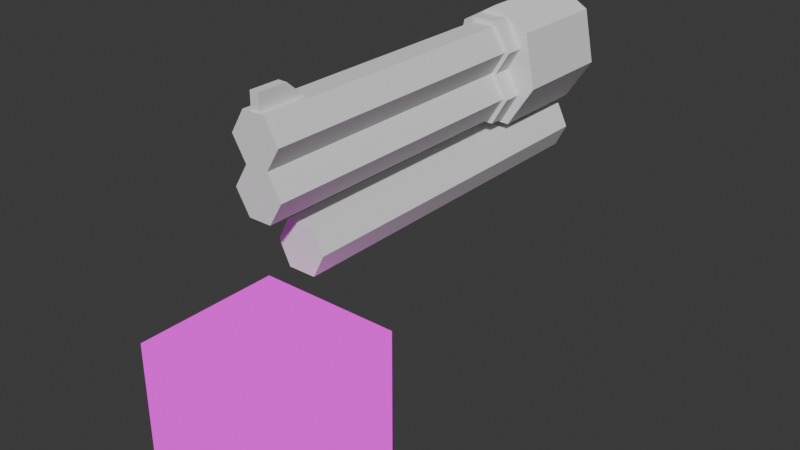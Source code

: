 # Source: gun.blend  (saved by Blender 4.0.36; exported with 4.5.12 LTS)
import bpy
from mathutils import Matrix  # noqa: F401  (used for matrix-valued properties, if any)

bpy.ops.wm.read_factory_settings(use_empty=True)
scene = bpy.context.scene
scene.name = 'Scene'

# ---- collections
col_collection = bpy.data.collections.new('Collection'); scene.collection.children.link(col_collection)

# ---- images (referenced by path relative to the original .blend; pixels are not part of the script)
import os
ASSET_DIR = os.environ.get("B2B_ASSET_DIR", "")  # directory of the original .blend (textures are referenced by path, not embedded)
HERE = os.path.dirname(os.path.abspath(__file__))  # packed textures are extracted next to this script under _unpacked/

def load_image(name, relpath, width, height, colorspace="sRGB"):
    """Load a texture the original file referenced (path relative to the .blend, or extracted next to this script)."""
    p = next((c for c in (os.path.join(HERE, relpath), os.path.join(ASSET_DIR, relpath)) if relpath and os.path.exists(c)), "")
    if p:
        img = bpy.data.images.load(p, check_existing=True)
        img.name = name
    else:  # same state as the original file: an image datablock whose file is absent (Cycles renders it pink)
        img = bpy.data.images.new(name, width, height)
        img.source = "FILE"
        img.filepath = "//" + (relpath or name)
    img.colorspace_settings.name = colorspace
    return img
img_accesories_tex_png = load_image('Accesories_Tex.png', 'Accesories_Tex.png', 1024, 1024, 'sRGB')
img_pixeltexturegrid_1024_png = load_image('PixelTextureGrid_1024.png', 'PixelTextureGrid_1024.png', 1024, 1024, 'sRGB')

# ---- materials (node trees are filled in below, after node groups)
mat_globalmat = bpy.data.materials.new('GlobalMat')
mat_globalmat.alpha_threshold = 0.0
mat_globalmat.use_transparent_shadow = False
mat_globalmat.roughness = 0.5
mat_globalmat.line_color = (0.0, 0.0, 0.0, 1.0)

# ---- material node trees
mat_globalmat.use_nodes = True; mat_globalmat.node_tree.nodes.clear()
_N = mat_globalmat.node_tree.nodes; _L = mat_globalmat.node_tree.links
n0 = _N.new('ShaderNodeOutputMaterial'); n0.name = 'Material Output'; n0.location = (300, 300)
n1 = _N.new('ShaderNodeTexImage'); n1.name = 'Image Texture'; n1.location = (-586, 299)
n1.image = img_accesories_tex_png
n1.interpolation = 'Closest'
n2 = _N.new('ShaderNodeTexImage'); n2.name = 'Image Texture.001'; n2.location = (-624, -54)
n2.image = img_pixeltexturegrid_1024_png
n2.interpolation = 'Closest'
n3 = _N.new('ShaderNodeMix'); n3.name = 'Mix'; n3.location = (-256, 221)
n3.data_type = 'RGBA'
n4 = _N.new('ShaderNodeBsdfPrincipled'); n4.name = 'Principled BSDF'; n4.location = (-3, 124)
n4.inputs[3].default_value = 1.45
_L.new(n1.outputs[0], n3.inputs[7])
_L.new(n1.outputs[1], n3.inputs[0])
_L.new(n2.outputs[0], n3.inputs[6])
_L.new(n3.outputs[2], n4.inputs[0])
_L.new(n3.outputs[2], n0.inputs[0])
n0.is_active_output = True

# ---- world
world_world = bpy.data.worlds.new('World'); scene.world = world_world
world_world.use_nodes = True; world_world.node_tree.nodes.clear()
_N = world_world.node_tree.nodes; _L = world_world.node_tree.links
n0 = _N.new('ShaderNodeOutputWorld'); n0.name = 'World Output'; n0.location = (300, 300)
n1 = _N.new('ShaderNodeBackground'); n1.name = 'Background'; n1.location = (10, 300)
n1.inputs[0].default_value = (0.05088, 0.05088, 0.05088, 1.0)
_L.new(n1.outputs[0], n0.inputs[0])
n0.is_active_output = True
world_world.color = (0.05088, 0.05088, 0.05088)
world_world.use_sun_shadow = False
world_world.sun_shadow_jitter_overblur = 0.0

# ---- meshes
me_cube = bpy.data.meshes.new('Cube')
me_cube.from_pydata([(1.0, 1.0, 1.0), (1.0, 1.0, -1.0), (1.0, -1.0, 1.0), (1.0, -1.0, -1.0), (-1.0, 1.0, 1.0), (-1.0, 1.0, -1.0), (-1.0, -1.0, 1.0), (-1.0, -1.0, -1.0)], [], [(0, 4, 6, 2), (3, 2, 6, 7), (7, 6, 4, 5), (5, 1, 3, 7), (1, 0, 2, 3), (5, 4, 0, 1)])
_uv = me_cube.uv_layers.new(name='UVMap')
_uv.uv.foreach_set('vector', [0.07812, 0.9873, 0.01465, 0.9873, 0.01465, 0.9238, 0.07812, 0.9238, 0.07715, 0.9248, 0.07715, 0.9873, 0.01465, 0.9873, 0.01465, 0.9248, 0.01465, 0.9238, 0.01465, 0.9873, 0.07812, 0.9873, 0.07812, 0.9238, 0.01465, 0.9873, 0.07715, 0.9873, 0.07715, 0.9248, 0.01465, 0.9248, 0.07812, 0.9238, 0.07812, 0.9873, 0.01465, 0.9873, 0.01465, 0.9238, 0.01465, 0.9238, 0.01465, 0.9873, 0.07812, 0.9873, 0.07812, 0.9238])
me_cube.materials.append(mat_globalmat)
me_cube.use_mirror_vertex_groups = False
me_cube.update()
me_cylinder = bpy.data.meshes.new('Cylinder')
me_cylinder.from_pydata([(-0.05832, 1.038, -0.4989), (-0.3017, 0.8971, 0.4931), (0.8966, 0.5075, -0.4989), (0.8966, 0.5075, 0.5004), (0.8783, -0.5846, -0.4989), (0.8783, -0.5846, 0.5004), (0.06716, -1.053, -0.4989), (0.06715, -1.053, 0.5004), (-0.8878, -0.5228, -0.4989), (-0.8878, -0.5228, 0.5004), (-0.8694, 0.5693, -0.4989), (-0.6261, 0.7098, 0.4931), (1.833, -1.115, -0.4989), (1.833, -1.115, 0.5004), (1.815, -2.207, -0.4989), (1.815, -2.207, 0.5004), (1.004, -2.675, -0.4989), (1.004, -2.675, 0.5004), (0.04878, -2.145, -0.4989), (0.04878, -2.145, 0.5004), (-0.05832, 1.038, -0.4332), (0.8966, 0.5075, -0.4332), (0.8783, -0.5846, -0.4332), (0.06716, -1.053, -0.4332), (-0.8878, -0.5228, -0.4332), (-0.8694, 0.5693, -0.4332), (1.833, -1.115, -0.4332), (1.815, -2.207, -0.4332), (1.004, -2.675, -0.4332), (0.04878, -2.145, -0.4332), (-0.3017, 0.8971, 0.34), (0.8966, 0.5075, 0.2524), (0.8783, -0.5846, 0.2524), (0.06716, -1.053, 0.2524), (-0.8878, -0.5228, 0.2524), (-0.6261, 0.7098, 0.34), (1.833, -1.115, 0.2524), (1.815, -2.207, 0.2524), (1.004, -2.675, 0.2524), (0.04878, -2.145, 0.2524), (-0.05832, 1.038, 0.2524), (-0.05832, 1.038, 0.5004), (-0.8694, 0.5693, 0.5004), (-0.8694, 0.5693, 0.2524), (-0.6295, 1.465, 0.3983), (-0.6295, 1.465, 0.4931), (-0.9539, 1.278, 0.4931), (-0.9539, 1.278, 0.3983), (-0.07087, 1.247, -0.4989), (1.059, 0.6011, -0.4989), (1.059, 0.6011, -0.4332), (1.04, -0.4909, -0.4989), (1.04, -0.4909, -0.4332), (-0.09506, -1.147, -0.4332), (-0.09506, -1.147, -0.4989), (-1.05, -0.6164, -0.4989), (-1.05, -0.6164, -0.4332), (-1.044, 0.6847, -0.4989), (-1.044, 0.6847, -0.4332), (1.995, -1.021, -0.4332), (1.995, -1.021, -0.4989), (1.99, -2.322, -0.4989), (1.99, -2.322, -0.4332), (1.016, -2.884, -0.4989), (1.016, -2.884, -0.4332), (-0.1134, -2.239, -0.4989), (-0.1134, -2.239, -0.4332), (-0.07087, 1.247, -0.4332)], [], [(40, 41, 3, 31), (31, 3, 5, 32), (33, 7, 9, 34), (3, 41, 42, 5), (34, 9, 42, 43), (30, 35, 47, 44), (0, 2, 4, 6, 8, 10), (32, 5, 13, 36), (36, 13, 15, 37), (37, 15, 17, 38), (38, 17, 19, 39), (13, 5, 7, 15), (39, 19, 7, 33), (4, 12, 14, 16, 18, 6), (27, 28, 64, 62), (20, 21, 50, 67), (28, 29, 66, 64), (12, 4, 51, 60), (10, 8, 55, 57), (21, 22, 52, 50), (29, 23, 53, 66), (23, 24, 56, 53), (14, 12, 60, 61), (4, 2, 49, 51), (29, 39, 33, 23), (28, 38, 39, 29), (27, 37, 38, 28), (26, 36, 37, 27), (22, 32, 36, 26), (25, 43, 40, 20), (24, 34, 43, 25), (23, 33, 34, 24), (21, 31, 32, 22), (20, 40, 31, 21), (30, 1, 41, 40), (1, 11, 42, 41), (11, 35, 43, 42), (35, 30, 40, 43), (47, 46, 45, 44), (11, 1, 45, 46), (35, 11, 46, 47), (1, 30, 44, 45), (65, 66, 53, 54), (63, 64, 66, 65), (61, 62, 64, 63), (60, 59, 62, 61), (51, 52, 59, 60), (57, 58, 67, 48), (55, 56, 58, 57), (54, 53, 56, 55), (49, 50, 52, 51), (48, 67, 50, 49), (16, 14, 61, 63), (2, 0, 48, 49), (6, 18, 65, 54), (26, 27, 62, 59), (0, 10, 57, 48), (22, 26, 59, 52), (25, 20, 67, 58), (8, 6, 54, 55), (18, 16, 63, 65), (24, 25, 58, 56), (5, 42, 9, 7), (15, 7, 19, 17)])
_uv = me_cylinder.uv_layers.new(name='UVMap')
_uv.uv.foreach_set('vector', [1.0, 0.875, 1.0, 1.0, 0.8333, 1.0, 0.8333, 0.875, 0.8333, 0.875, 0.8333, 1.0, 0.6667, 1.0, 0.6667, 0.875, 0.5, 0.875, 0.5, 1.0, 0.3333, 1.0, 0.3333, 0.875, 0.4578, 0.37, 0.25, 0.49, 0.04215, 0.37, 0.4578, 0.13, 0.3333, 0.875, 0.3333, 1.0, 0.1667, 1.0, 0.1667, 0.875, 0.01585, 0.9196, 0.1508, 0.9196, 0.1508, 0.9196, 0.01585, 0.9196, 0.75, 0.49, 0.9578, 0.37, 0.9578, 0.13, 0.75, 0.01, 0.5422, 0.13, 0.5422, 0.37, 1.0, 0.875, 1.0, 1.0, 0.8333, 1.0, 0.8333, 0.875, 0.8333, 0.875, 0.8333, 1.0, 0.6667, 1.0, 0.6667, 0.875, 0.6667, 0.875, 0.6667, 1.0, 0.5, 1.0, 0.5, 0.875, 0.5, 0.875, 0.5, 1.0, 0.3333, 1.0, 0.3333, 0.875, 0.4578, 0.37, 0.25, 0.49, 0.04215, 0.37, 0.4578, 0.13, 0.3333, 0.875, 0.3333, 1.0, 0.1667, 1.0, 0.1667, 0.875, 0.75, 0.49, 0.9578, 0.37, 0.9578, 0.13, 0.75, 0.01, 0.5422, 0.13, 0.5422, 0.37, 0.6667, 0.5338, 0.5, 0.5338, 0.5, 0.5338, 0.6667, 0.5338, 1.0, 0.5338, 0.8333, 0.5338, 0.8333, 0.5338, 1.0, 0.5338, 0.5, 0.5338, 0.3333, 0.5338, 0.3333, 0.5338, 0.5, 0.5338, 0.9578, 0.37, 0.75, 0.49, 0.75, 0.49, 0.9578, 0.37, 0.5422, 0.37, 0.5422, 0.13, 0.5422, 0.13, 0.5422, 0.37, 0.8333, 0.5338, 0.6667, 0.5338, 0.6667, 0.5338, 0.8333, 0.5338, 0.3333, 0.5338, 0.1667, 0.5338, 0.1667, 0.5338, 0.3333, 0.5338, 0.5, 0.5338, 0.3333, 0.5338, 0.3333, 0.5338, 0.5, 0.5338, 0.9578, 0.13, 0.9578, 0.37, 0.9578, 0.37, 0.9578, 0.13, 0.9578, 0.13, 0.9578, 0.37, 0.9578, 0.37, 0.9578, 0.13, 0.3333, 0.5338, 0.3333, 0.875, 0.1667, 0.875, 0.1667, 0.5338, 0.5, 0.5338, 0.5, 0.875, 0.3333, 0.875, 0.3333, 0.5338, 0.6667, 0.5338, 0.6667, 0.875, 0.5, 0.875, 0.5, 0.5338, 0.8333, 0.5338, 0.8333, 0.875, 0.6667, 0.875, 0.6667, 0.5338, 1.0, 0.5338, 1.0, 0.875, 0.8333, 0.875, 0.8333, 0.5338, 0.1667, 0.5338, 0.1667, 0.875, -8.941e-08, 0.875, -8.941e-08, 0.5338, 0.3333, 0.5338, 0.3333, 0.875, 0.1667, 0.875, 0.1667, 0.5338, 0.5, 0.5338, 0.5, 0.875, 0.3333, 0.875, 0.3333, 0.5338, 0.8333, 0.5338, 0.8333, 0.875, 0.6667, 0.875, 0.6667, 0.5338, 1.0, 0.5338, 1.0, 0.875, 0.8333, 0.875, 0.8333, 0.5338, 0.01585, 0.9196, 0.01585, 0.9554, -8.941e-08, 1.0, -8.941e-08, 0.875, 0.01585, 0.9554, 0.1508, 0.9554, 0.1667, 1.0, -8.941e-08, 1.0, 0.1508, 0.9554, 0.1508, 0.9196, 0.1667, 0.875, 0.1667, 1.0, 0.1508, 0.9196, 0.01585, 0.9196, -8.941e-08, 0.875, 0.1667, 0.875, 0.1508, 0.9196, 0.1508, 0.9554, 0.01585, 0.9554, 0.01585, 0.9196, 0.1508, 0.9554, 0.01585, 0.9554, 0.01585, 0.9554, 0.1508, 0.9554, 0.1508, 0.9196, 0.1508, 0.9554, 0.1508, 0.9554, 0.1508, 0.9196, 0.01585, 0.9554, 0.01585, 0.9196, 0.01585, 0.9196, 0.01585, 0.9554, 0.3333, 0.5, 0.3333, 0.5338, 0.1667, 0.5338, 0.1667, 0.5, 0.5, 0.5, 0.5, 0.5338, 0.3333, 0.5338, 0.3333, 0.5, 0.6667, 0.5, 0.6667, 0.5338, 0.5, 0.5338, 0.5, 0.5, 0.8333, 0.5, 0.8333, 0.5338, 0.6667, 0.5338, 0.6667, 0.5, 1.0, 0.5, 1.0, 0.5338, 0.8333, 0.5338, 0.8333, 0.5, 0.1667, 0.5, 0.1667, 0.5338, -8.941e-08, 0.5338, -8.941e-08, 0.5, 0.3333, 0.5, 0.3333, 0.5338, 0.1667, 0.5338, 0.1667, 0.5, 0.5, 0.5, 0.5, 0.5338, 0.3333, 0.5338, 0.3333, 0.5, 0.8333, 0.5, 0.8333, 0.5338, 0.6667, 0.5338, 0.6667, 0.5, 1.0, 0.5, 1.0, 0.5338, 0.8333, 0.5338, 0.8333, 0.5, 0.75, 0.01, 0.9578, 0.13, 0.9578, 0.13, 0.75, 0.01, 0.9578, 0.37, 0.75, 0.49, 0.75, 0.49, 0.9578, 0.37, 0.5422, 0.37, 0.5422, 0.13, 0.5422, 0.13, 0.5422, 0.37, 0.8333, 0.5338, 0.6667, 0.5338, 0.6667, 0.5338, 0.8333, 0.5338, 0.75, 0.49, 0.5422, 0.37, 0.5422, 0.37, 0.75, 0.49, 1.0, 0.5338, 0.8333, 0.5338, 0.8333, 0.5338, 1.0, 0.5338, 0.1667, 0.5338, -8.941e-08, 0.5338, -8.941e-08, 0.5338, 0.1667, 0.5338, 0.5422, 0.13, 0.75, 0.01, 0.75, 0.01, 0.5422, 0.13, 0.5422, 0.13, 0.75, 0.01, 0.75, 0.01, 0.5422, 0.13, 0.3333, 0.5338, 0.1667, 0.5338, 0.1667, 0.5338, 0.3333, 0.5338, 0.4578, 0.13, 0.04215, 0.37, 0.04215, 0.13, 0.25, 0.01, 0.4578, 0.13, 0.04215, 0.37, 0.04215, 0.13, 0.25, 0.01])
me_cylinder.update()
me_cylinder_002 = bpy.data.meshes.new('Cylinder.002')
me_cylinder_002.from_pydata([(0.0, 0.9963, -0.508), (0.0, 0.9963, 0.5845), (0.77, 0.6498, -0.508), (0.77, 0.6498, 0.5845), (1.001, -0.2358, -0.508), (1.001, -0.2358, 0.5845), (0.4235, -0.9288, -0.508), (0.4235, -0.9288, 0.5845), (-0.4235, -0.9288, -0.508), (-0.4235, -0.9288, 0.5845), (-1.001, -0.2358, -0.508), (-1.001, -0.2358, 0.5845), (-0.77, 0.6498, -0.508), (-0.77, 0.6498, 0.5845)], [], [(0, 1, 3, 2), (2, 3, 5, 4), (4, 5, 7, 6), (6, 7, 9, 8), (8, 9, 11, 10), (3, 1, 13, 11, 9, 7, 5), (10, 11, 13, 12), (12, 13, 1, 0), (0, 2, 4, 6, 8, 10, 12)])
_uv = me_cylinder_002.uv_layers.new(name='UVMap')
_uv.uv.foreach_set('vector', [1.0, 0.5, 1.0, 1.0, 0.8571, 1.0, 0.8571, 0.5, 0.8571, 0.5, 0.8571, 1.0, 0.7143, 1.0, 0.7143, 0.5, 0.7143, 0.5, 0.7143, 1.0, 0.5714, 1.0, 0.5714, 0.5, 0.5714, 0.5, 0.5714, 1.0, 0.4286, 1.0, 0.4286, 0.5, 0.4286, 0.5, 0.4286, 1.0, 0.2857, 1.0, 0.2857, 0.5, 0.4376, 0.3996, 0.25, 0.49, 0.06236, 0.3996, 0.01602, 0.1966, 0.1459, 0.03377, 0.3541, 0.03377, 0.484, 0.1966, 0.2857, 0.5, 0.2857, 1.0, 0.1429, 1.0, 0.1429, 0.5, 0.1429, 0.5, 0.1429, 1.0, 2.98e-08, 1.0, 2.98e-08, 0.5, 0.75, 0.49, 0.9376, 0.3996, 0.984, 0.1966, 0.8541, 0.03377, 0.6459, 0.03377, 0.516, 0.1966, 0.5624, 0.3996])
me_cylinder_002.update()
me_cylinder_004 = bpy.data.meshes.new('Cylinder.004')
me_cylinder_004.from_pydata([(0.3003, 0.1674, -0.2924), (0.3003, 0.1674, 0.1764), (0.3212, -0.1814, -0.2924), (0.3212, -0.1814, 0.1764), (-0.003551, -0.3689, -0.2924), (-0.003551, -0.3689, 0.1764), (-0.2951, -0.1763, -0.2924), (-0.2951, -0.1763, 0.1764), (-0.09954, 0.2974, -4.73), (-0.09954, 0.2974, -4.511), (0.3003, 0.1674, -4.855), (0.3003, 0.1674, -4.386), (0.3212, -0.1814, -4.855), (0.3212, -0.1814, -4.386), (-0.00355, -0.3689, -4.855), (-0.00355, -0.3689, -4.386), (-0.2951, -0.1763, -4.855), (-0.2951, -0.1763, -4.386), (-0.2078, 0.2349, -4.73), (-0.2078, 0.2349, -4.511), (0.008709, 0.3599, -0.2924), (0.008709, 0.3599, 0.1764), (-0.3161, 0.1724, 0.1764), (-0.3161, 0.1724, -0.2924), (0.008709, 0.3599, -4.855), (0.008709, 0.3599, -4.386), (-0.3161, 0.1724, -4.386), (-0.3161, 0.1724, -4.855), (-0.3027, 0.6492, -4.73), (-0.3027, 0.6492, -4.511), (-0.4109, 0.5867, -4.511), (-0.4109, 0.5867, -4.73)], [], [(20, 21, 1, 0), (0, 1, 3, 2), (2, 3, 5, 4), (4, 5, 7, 6), (1, 21, 22, 7, 5, 3), (6, 7, 22, 23), (18, 19, 30, 31), (24, 25, 11, 10), (10, 11, 13, 12), (12, 13, 15, 14), (14, 15, 17, 16), (16, 17, 26, 27), (19, 9, 29, 30), (24, 10, 12, 14, 16, 27), (20, 0, 2, 4, 6, 23), (11, 25, 26, 17, 15, 13), (20, 23, 22, 21), (8, 9, 25, 24), (19, 18, 27, 26), (18, 8, 24, 27), (9, 19, 26, 25), (31, 30, 29, 28), (8, 18, 31, 28), (9, 8, 28, 29)])
_uv = me_cylinder_004.uv_layers.new(name='UVMap')
_uv.uv.foreach_set('vector', [1.0, 0.5, 1.0, 1.0, 0.8333, 1.0, 0.8333, 0.5, 0.8333, 0.5, 0.8333, 1.0, 0.6667, 1.0, 0.6667, 0.5, 0.6667, 0.5, 0.6667, 1.0, 0.5, 1.0, 0.5, 0.5, 0.5, 0.5, 0.5, 1.0, 0.3333, 1.0, 0.3333, 0.5, 0.4578, 0.37, 0.25, 0.49, 0.04215, 0.37, 0.04215, 0.13, 0.25, 0.01, 0.4578, 0.13, 0.3333, 0.5, 0.3333, 1.0, 0.1667, 1.0, 0.1667, 0.5, 0.1102, 0.6355, 0.1102, 0.8645, 0.1102, 0.8645, 0.1102, 0.6355, 1.0, 0.5, 1.0, 1.0, 0.8333, 1.0, 0.8333, 0.5, 0.8333, 0.5, 0.8333, 1.0, 0.6667, 1.0, 0.6667, 0.5, 0.6667, 0.5, 0.6667, 1.0, 0.5, 1.0, 0.5, 0.5, 0.5, 0.5, 0.5, 1.0, 0.3333, 1.0, 0.3333, 0.5, 0.3333, 0.5, 0.3333, 1.0, 0.1667, 1.0, 0.1667, 0.5, 0.1102, 0.8645, 0.05645, 0.8645, 0.05645, 0.8645, 0.1102, 0.8645, 0.75, 0.49, 0.9578, 0.37, 0.9578, 0.13, 0.75, 0.01, 0.5422, 0.13, 0.5422, 0.37, -8.941e-08, 0.5, 0.8333, 0.5, 0.6667, 0.5, 0.5, 0.5, 0.3333, 0.5, 0.1667, 0.5, 0.8333, 1.0, -8.941e-08, 1.0, 0.1667, 1.0, 0.3333, 1.0, 0.5, 1.0, 0.6667, 1.0, -8.941e-08, 0.5, 0.1667, 0.5, 0.1667, 1.0, 0.25, 0.49, 0.05645, 0.6355, 0.05645, 0.8645, -8.941e-08, 1.0, -8.941e-08, 0.5, 0.1102, 0.8645, 0.1102, 0.6355, 0.1667, 0.5, 0.1667, 1.0, 0.1102, 0.6355, 0.05645, 0.6355, -8.941e-08, 0.5, 0.1667, 0.5, 0.05645, 0.8645, 0.1102, 0.8645, 0.1667, 1.0, -8.941e-08, 1.0, 0.1102, 0.6355, 0.1102, 0.8645, 0.05645, 0.8645, 0.05645, 0.6355, 0.05645, 0.6355, 0.1102, 0.6355, 0.1102, 0.6355, 0.05645, 0.6355, 0.05645, 0.8645, 0.05645, 0.6355, 0.05645, 0.6355, 0.05645, 0.8645])
me_cylinder_004.update()
me_cylinder_005 = bpy.data.meshes.new('Cylinder.005')
me_cylinder_005.from_pydata([(0.008709, 0.3599, -0.2924), (0.3003, 0.1674, -0.2924), (0.3212, -0.1814, -0.2924), (-0.003551, -0.3689, -0.2924), (-0.2951, -0.1763, -0.2924), (-0.3161, 0.1724, -0.2924), (0.008709, 0.3599, -4.386), (0.3003, 0.1674, -4.386), (0.3212, -0.1814, -4.386), (-0.00355, -0.3689, -4.386), (-0.2951, -0.1763, -4.386), (-0.3161, 0.1724, -4.386)], [], [(4, 10, 9, 3), (5, 11, 10, 4), (3, 9, 8, 2), (2, 8, 7, 1), (1, 7, 6, 0), (0, 6, 11, 5)])
_uv = me_cylinder_005.uv_layers.new(name='UVMap')
_uv.uv.foreach_set('vector', [0.0, 0.0, 0.0, 0.0, 0.0, 0.0, 0.0, 0.0, 0.0, 0.0, 0.0, 0.0, 0.0, 0.0, 0.0, 0.0, 0.0, 0.0, 0.0, 0.0, 0.0, 0.0, 0.0, 0.0, 0.0, 0.0, 0.0, 0.0, 0.0, 0.0, 0.0, 0.0, 0.0, 0.0, 0.0, 0.0, 0.0, 0.0, 0.0, 0.0, 0.0, 0.0, 0.0, 0.0, 0.0, 0.0, 0.0, 0.0])
me_cylinder_005.update()

# ---- objects
ob_cube = bpy.data.objects.new('Cube', me_cube)
ob_empty = bpy.data.objects.new('Empty', None)
ob_empty_001 = bpy.data.objects.new('Empty.001', None)
ob_cylinder = bpy.data.objects.new('Cylinder', me_cylinder)
ob_cylinder_001 = bpy.data.objects.new('Cylinder.001', me_cylinder_002)
ob_cylinder_002 = bpy.data.objects.new('Cylinder.002', me_cylinder_004)
ob_cylinder_003 = bpy.data.objects.new('Cylinder.003', me_cylinder_005)

# ---- transforms, parenting, visibility, modifiers, constraints
ob_cube.location = (0.0, 0.0, 0.0)
ob_cube.lock_rotations_4d = False
ob_cube.empty_display_type = 'ARROWS'
ob_cube.lineart.crease_threshold = 0.0
ob_empty.location = (8.245e-16, 3.201, 3.713)
ob_empty.rotation_euler = (1.571, -0.0, 1.571)
ob_empty.scale = (2.25, 2.25, 2.25)
ob_empty.empty_display_type = 'IMAGE'
ob_empty.empty_display_size = 5.0
ob_empty.show_empty_image_only_axis_aligned = True
ob_empty.use_empty_image_alpha = True
ob_empty.color = (1.0, 1.0, 1.0, 0.2283)
ob_empty.hide_select = True
ob_empty_001.location = (0.0, 4.531, 2.219)
ob_empty_001.rotation_euler = (1.571, -0.0, 1.571)
ob_empty_001.scale = (-1.81, 1.81, 1.81)
ob_empty_001.empty_display_type = 'IMAGE'
ob_empty_001.empty_display_size = 5.0
ob_empty_001.show_empty_image_perspective = False
ob_empty_001.show_empty_image_only_axis_aligned = True
ob_empty_001.use_empty_image_alpha = True
ob_empty_001.hide_select = True
ob_cylinder.location = (7.639e-16, 2.144, 3.409)
ob_cylinder.rotation_euler = (1.571, 0.5236, 7.757e-08)
ob_cylinder.scale = (0.3337, 0.3337, 4.284)
ob_cylinder_001.location = (0.0, 5.019, 3.098)
ob_cylinder_001.rotation_euler = (1.571, -0.0, -0.0)
ob_cylinder_001.scale = (0.6331, 0.8117, 1.316)
ob_cylinder_002.location = (2.89e-17, 0.7701, 1.911)
ob_cylinder_002.rotation_euler = (1.571, 0.5236, 7.757e-08)
ob_cylinder_003.location = (2.89e-17, 0.7701, 1.911)
ob_cylinder_003.rotation_euler = (1.571, 0.5236, 7.757e-08)

# ---- collection membership
col_collection.objects.link(ob_cube)
col_collection.objects.link(ob_empty)
col_collection.objects.link(ob_empty_001)
col_collection.objects.link(ob_cylinder)
col_collection.objects.link(ob_cylinder_001)
col_collection.objects.link(ob_cylinder_002)
col_collection.objects.link(ob_cylinder_003)

# ---- scene / render settings (as saved in the file)
scene.frame_start = 1; scene.frame_end = 250; scene.frame_set(1)
scene.render.engine = 'BLENDER_EEVEE_NEXT'
scene.cycles.sampling_pattern = 'TABULATED_SOBOL'
bpy.context.view_layer.update()

# ---- added for rendering (the .blend has no active camera and no usable light): camera, sun
cam_auto = bpy.data.cameras.new('AutoCamera')
cam_auto.lens = 50.0
cam_auto.sensor_width = 36.0
cam_auto.clip_end = 1000.0
ob_auto_camera = bpy.data.objects.new('AutoCamera', cam_auto)
scene.collection.objects.link(ob_auto_camera)
ob_auto_camera.location = (7.94829, -7.19419, 7.86246)
ob_auto_camera.rotation_euler = (1.09748, -7.21219e-08, 0.694738)
scene.camera = ob_auto_camera
light_auto_sun = bpy.data.lights.new('AutoSun', 'SUN')
light_auto_sun.energy = 3.0
light_auto_sun.angle = 0.0523599
ob_auto_sun = bpy.data.objects.new('AutoSun', light_auto_sun)
scene.collection.objects.link(ob_auto_sun)
ob_auto_sun.rotation_euler = (0.872665, 0.174533, 0.523599)
bpy.context.view_layer.update()
